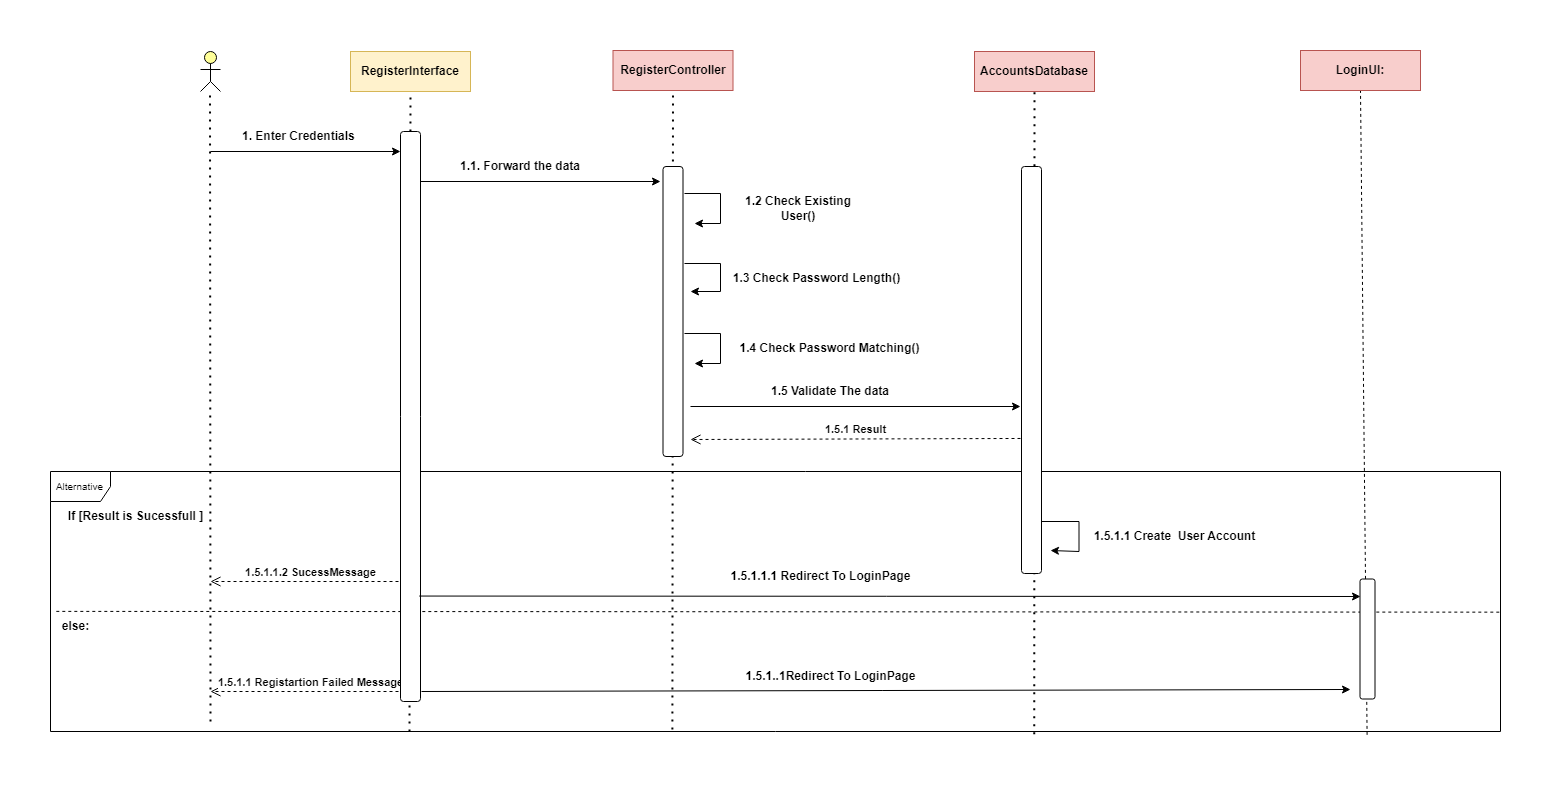

The diagram above was exported from draw.io. Its source (the exported page's mxGraphModel, read from the mxfile embedded in the PNG):
<mxGraphModel dx="2085" dy="676" grid="0" gridSize="10" guides="1" tooltips="1" connect="1" arrows="1" fold="1" page="1" pageScale="1" pageWidth="850" pageHeight="1100" math="0" shadow="0">
  <root>
    <mxCell id="0" />
    <mxCell id="1" parent="0" />
    <mxCell id="F0QyO-jtjK-hVml4AhR8-4" value="" style="endArrow=none;dashed=1;html=1;rounded=0;entryX=0.5;entryY=1;entryDx=0;entryDy=0;exitX=0.908;exitY=1.013;exitDx=0;exitDy=0;exitPerimeter=0;" parent="1" source="Ojzhykp5VkDdMrF-D9xi-16" target="F0QyO-jtjK-hVml4AhR8-3" edge="1">
      <mxGeometry width="50" height="50" relative="1" as="geometry">
        <mxPoint x="1180" y="360" as="sourcePoint" />
        <mxPoint x="1230" y="310" as="targetPoint" />
      </mxGeometry>
    </mxCell>
    <mxCell id="Ojzhykp5VkDdMrF-D9xi-1" value="" style="rounded=0;whiteSpace=wrap;html=1;fillColor=#fff2cc;strokeColor=#d6b656;fontStyle=1" parent="1" vertex="1">
      <mxGeometry x="290" y="80" width="120" height="40" as="geometry" />
    </mxCell>
    <mxCell id="Ojzhykp5VkDdMrF-D9xi-2" value="" style="html=1;outlineConnect=0;whiteSpace=wrap;fillColor=#ffff99;verticalLabelPosition=bottom;verticalAlign=top;align=center;shape=mxgraph.archimate3.actor;fontStyle=1" parent="1" vertex="1">
      <mxGeometry x="140" y="80" width="20" height="40" as="geometry" />
    </mxCell>
    <mxCell id="Ojzhykp5VkDdMrF-D9xi-3" value="" style="rounded=0;whiteSpace=wrap;html=1;fillColor=#f8cecc;strokeColor=#b85450;fontStyle=1" parent="1" vertex="1">
      <mxGeometry x="914" y="80" width="120" height="40" as="geometry" />
    </mxCell>
    <mxCell id="Ojzhykp5VkDdMrF-D9xi-4" value="" style="endArrow=none;dashed=1;html=1;dashPattern=1 3;strokeWidth=2;rounded=0;entryX=0.5;entryY=1;entryDx=0;entryDy=0;fontStyle=1;" parent="1" target="Ojzhykp5VkDdMrF-D9xi-1" edge="1">
      <mxGeometry width="50" height="50" relative="1" as="geometry">
        <mxPoint x="349" y="760" as="sourcePoint" />
        <mxPoint x="450" y="250" as="targetPoint" />
      </mxGeometry>
    </mxCell>
    <mxCell id="Ojzhykp5VkDdMrF-D9xi-5" value="" style="endArrow=none;dashed=1;html=1;dashPattern=1 3;strokeWidth=2;rounded=0;entryX=0.5;entryY=1;entryDx=0;entryDy=0;fontStyle=1;" parent="1" edge="1">
      <mxGeometry width="50" height="50" relative="1" as="geometry">
        <mxPoint x="150" y="750" as="sourcePoint" />
        <mxPoint x="149.5" y="120" as="targetPoint" />
      </mxGeometry>
    </mxCell>
    <mxCell id="Ojzhykp5VkDdMrF-D9xi-6" value="" style="endArrow=none;dashed=1;html=1;dashPattern=1 3;strokeWidth=2;rounded=0;entryX=0.5;entryY=1;entryDx=0;entryDy=0;fontStyle=1;exitX=0.709;exitY=1.011;exitDx=0;exitDy=0;exitPerimeter=0;" parent="1" target="Ojzhykp5VkDdMrF-D9xi-3" edge="1">
      <mxGeometry width="50" height="50" relative="1" as="geometry">
        <mxPoint x="973.7399999999998" y="762.8599999999999" as="sourcePoint" />
        <mxPoint x="734" y="130" as="targetPoint" />
      </mxGeometry>
    </mxCell>
    <mxCell id="Ojzhykp5VkDdMrF-D9xi-7" value="RegisterInterface" style="text;html=1;align=center;verticalAlign=middle;whiteSpace=wrap;rounded=0;fontStyle=1" parent="1" vertex="1">
      <mxGeometry x="315" y="85" width="70" height="30" as="geometry" />
    </mxCell>
    <mxCell id="Ojzhykp5VkDdMrF-D9xi-8" value="AccountsDatabase" style="text;html=1;align=center;verticalAlign=middle;whiteSpace=wrap;rounded=0;fontStyle=1" parent="1" vertex="1">
      <mxGeometry x="939" y="85" width="70" height="30" as="geometry" />
    </mxCell>
    <mxCell id="Ojzhykp5VkDdMrF-D9xi-9" value="" style="endArrow=classic;html=1;rounded=0;fontStyle=1;" parent="1" edge="1">
      <mxGeometry width="50" height="50" relative="1" as="geometry">
        <mxPoint x="150" y="180" as="sourcePoint" />
        <mxPoint x="340" y="180" as="targetPoint" />
      </mxGeometry>
    </mxCell>
    <mxCell id="Ojzhykp5VkDdMrF-D9xi-10" value="1. Enter Credentials&amp;nbsp;" style="text;html=1;align=center;verticalAlign=middle;whiteSpace=wrap;rounded=0;fontStyle=1" parent="1" vertex="1">
      <mxGeometry x="180" y="150" width="120" height="30" as="geometry" />
    </mxCell>
    <mxCell id="Ojzhykp5VkDdMrF-D9xi-11" value="" style="endArrow=classic;html=1;rounded=0;fontStyle=1" parent="1" edge="1">
      <mxGeometry width="50" height="50" relative="1" as="geometry">
        <mxPoint x="350" y="210" as="sourcePoint" />
        <mxPoint x="600" y="210" as="targetPoint" />
      </mxGeometry>
    </mxCell>
    <mxCell id="Ojzhykp5VkDdMrF-D9xi-12" value="1.1. Forward the data" style="text;html=1;align=center;verticalAlign=middle;whiteSpace=wrap;rounded=0;fontStyle=1" parent="1" vertex="1">
      <mxGeometry x="390" y="180" width="140" height="30" as="geometry" />
    </mxCell>
    <mxCell id="Ojzhykp5VkDdMrF-D9xi-15" value="" style="group;fontStyle=1" parent="1" vertex="1" connectable="0">
      <mxGeometry x="60" y="500" width="1380" height="260" as="geometry" />
    </mxCell>
    <mxCell id="Ojzhykp5VkDdMrF-D9xi-16" value="&lt;span style=&quot;font-weight: normal;&quot;&gt;&lt;font style=&quot;font-size: 10px;&quot;&gt;Alternative&lt;/font&gt;&lt;/span&gt;" style="shape=umlFrame;whiteSpace=wrap;html=1;pointerEvents=0;fontStyle=1" parent="Ojzhykp5VkDdMrF-D9xi-15" vertex="1">
      <mxGeometry x="-70" width="1450" height="260" as="geometry" />
    </mxCell>
    <mxCell id="Ojzhykp5VkDdMrF-D9xi-17" value="If [Result is Sucessfull ]" style="text;html=1;align=center;verticalAlign=middle;resizable=0;points=[];autosize=1;strokeColor=none;fillColor=none;fontStyle=1" parent="Ojzhykp5VkDdMrF-D9xi-15" vertex="1">
      <mxGeometry x="-60" y="30" width="150" height="30" as="geometry" />
    </mxCell>
    <mxCell id="Ojzhykp5VkDdMrF-D9xi-18" value="" style="endArrow=none;dashed=1;html=1;rounded=0;exitX=0.004;exitY=0.538;exitDx=0;exitDy=0;exitPerimeter=0;fontStyle=1;entryX=1;entryY=0.541;entryDx=0;entryDy=0;entryPerimeter=0;" parent="Ojzhykp5VkDdMrF-D9xi-15" source="Ojzhykp5VkDdMrF-D9xi-16" target="Ojzhykp5VkDdMrF-D9xi-16" edge="1">
      <mxGeometry width="50" height="50" relative="1" as="geometry">
        <mxPoint x="200.2816901408451" y="180" as="sourcePoint" />
        <mxPoint x="790" y="140" as="targetPoint" />
      </mxGeometry>
    </mxCell>
    <mxCell id="Ojzhykp5VkDdMrF-D9xi-21" value="" style="endArrow=classic;html=1;rounded=0;fontStyle=1;" parent="Ojzhykp5VkDdMrF-D9xi-15" edge="1">
      <mxGeometry width="50" height="50" relative="1" as="geometry">
        <mxPoint x="914.0028169014084" y="50" as="sourcePoint" />
        <mxPoint x="930" y="79" as="targetPoint" />
        <Array as="points">
          <mxPoint x="958.5098591549295" y="50" />
          <mxPoint x="958.5098591549295" y="80" />
        </Array>
      </mxGeometry>
    </mxCell>
    <mxCell id="Ojzhykp5VkDdMrF-D9xi-22" value="1.5.1.1 Create&amp;nbsp; User Account" style="text;html=1;align=center;verticalAlign=middle;resizable=0;points=[];autosize=1;strokeColor=none;fillColor=none;fontStyle=1" parent="Ojzhykp5VkDdMrF-D9xi-15" vertex="1">
      <mxGeometry x="967.9998591549295" y="52" width="172" height="26" as="geometry" />
    </mxCell>
    <mxCell id="Ojzhykp5VkDdMrF-D9xi-24" value="1.5.1.1 Registartion Failed Message" style="html=1;verticalAlign=bottom;endArrow=open;dashed=1;endSize=8;curved=0;rounded=0;fontStyle=1" parent="Ojzhykp5VkDdMrF-D9xi-15" edge="1">
      <mxGeometry relative="1" as="geometry">
        <mxPoint x="290" y="220" as="sourcePoint" />
        <mxPoint x="89.9976056338028" y="220" as="targetPoint" />
      </mxGeometry>
    </mxCell>
    <mxCell id="Ojzhykp5VkDdMrF-D9xi-33" value="1.5.1.1.1 Redirect To LoginPage" style="text;html=1;align=center;verticalAlign=middle;resizable=0;points=[];autosize=1;strokeColor=none;fillColor=none;fontStyle=1" parent="Ojzhykp5VkDdMrF-D9xi-15" vertex="1">
      <mxGeometry x="605.9998591549295" y="92" width="189" height="26" as="geometry" />
    </mxCell>
    <mxCell id="Rne9qPZYM0NmKlKI3fV--8" value="1.5.1..1Redirect To LoginPage" style="text;html=1;align=center;verticalAlign=middle;resizable=0;points=[];autosize=1;strokeColor=none;fillColor=none;fontStyle=1" parent="Ojzhykp5VkDdMrF-D9xi-15" vertex="1">
      <mxGeometry x="620.9998591549295" y="192" width="179" height="26" as="geometry" />
    </mxCell>
    <mxCell id="Rne9qPZYM0NmKlKI3fV--10" value="1.5.1.1.2 SucessMessage" style="html=1;verticalAlign=bottom;endArrow=open;dashed=1;endSize=8;curved=0;rounded=0;fontStyle=1" parent="Ojzhykp5VkDdMrF-D9xi-15" edge="1">
      <mxGeometry relative="1" as="geometry">
        <mxPoint x="290" y="110" as="sourcePoint" />
        <mxPoint x="89.9976056338028" y="110" as="targetPoint" />
      </mxGeometry>
    </mxCell>
    <mxCell id="F0QyO-jtjK-hVml4AhR8-7" value="" style="rounded=1;whiteSpace=wrap;html=1;rotation=90;" parent="Ojzhykp5VkDdMrF-D9xi-15" vertex="1">
      <mxGeometry x="1187" y="160" width="120" height="15" as="geometry" />
    </mxCell>
    <mxCell id="Ojzhykp5VkDdMrF-D9xi-29" value="1.5.1 Result" style="html=1;verticalAlign=bottom;endArrow=open;dashed=1;endSize=8;curved=0;rounded=0;fontStyle=1;" parent="1" edge="1">
      <mxGeometry relative="1" as="geometry">
        <mxPoint x="960" y="466.97" as="sourcePoint" />
        <mxPoint x="630" y="468" as="targetPoint" />
      </mxGeometry>
    </mxCell>
    <mxCell id="Ojzhykp5VkDdMrF-D9xi-19" value="else:" style="text;html=1;align=center;verticalAlign=middle;resizable=0;points=[];autosize=1;strokeColor=none;fillColor=none;fontStyle=1" parent="1" vertex="1">
      <mxGeometry x="-10.003239436619708" y="640" width="50" height="30" as="geometry" />
    </mxCell>
    <mxCell id="Ojzhykp5VkDdMrF-D9xi-44" value="" style="rounded=1;whiteSpace=wrap;html=1;rotation=90;" parent="1" vertex="1">
      <mxGeometry x="65" y="435" width="570" height="20" as="geometry" />
    </mxCell>
    <mxCell id="Ojzhykp5VkDdMrF-D9xi-45" value="" style="rounded=1;whiteSpace=wrap;html=1;rotation=90;" parent="1" vertex="1">
      <mxGeometry x="767.5" y="388.5" width="407" height="20" as="geometry" />
    </mxCell>
    <mxCell id="Rne9qPZYM0NmKlKI3fV--3" value="" style="group" parent="1" vertex="1" connectable="0">
      <mxGeometry x="552.5" y="79" width="120" height="40" as="geometry" />
    </mxCell>
    <mxCell id="Rne9qPZYM0NmKlKI3fV--1" value="" style="rounded=0;whiteSpace=wrap;html=1;fillColor=#f8cecc;strokeColor=#b85450;fontStyle=1" parent="Rne9qPZYM0NmKlKI3fV--3" vertex="1">
      <mxGeometry width="120" height="40" as="geometry" />
    </mxCell>
    <mxCell id="Rne9qPZYM0NmKlKI3fV--2" value="RegisterController" style="text;html=1;align=center;verticalAlign=middle;whiteSpace=wrap;rounded=0;fontStyle=1" parent="Rne9qPZYM0NmKlKI3fV--3" vertex="1">
      <mxGeometry x="25" y="5" width="70" height="30" as="geometry" />
    </mxCell>
    <mxCell id="Rne9qPZYM0NmKlKI3fV--4" value="" style="endArrow=none;dashed=1;html=1;dashPattern=1 3;strokeWidth=2;rounded=0;entryX=0.5;entryY=1;entryDx=0;entryDy=0;exitX=0.883;exitY=0.992;exitDx=0;exitDy=0;exitPerimeter=0;" parent="1" target="Rne9qPZYM0NmKlKI3fV--1" edge="1">
      <mxGeometry width="50" height="50" relative="1" as="geometry">
        <mxPoint x="611.8800000000001" y="757.9200000000001" as="sourcePoint" />
        <mxPoint x="512.5" y="260" as="targetPoint" />
      </mxGeometry>
    </mxCell>
    <mxCell id="Rne9qPZYM0NmKlKI3fV--5" value="" style="rounded=1;whiteSpace=wrap;html=1;rotation=90;" parent="1" vertex="1">
      <mxGeometry x="467.5" y="330" width="290" height="20" as="geometry" />
    </mxCell>
    <mxCell id="Rne9qPZYM0NmKlKI3fV--6" value="1.5 Validate The data" style="text;html=1;align=center;verticalAlign=middle;whiteSpace=wrap;rounded=0;fontStyle=1" parent="1" vertex="1">
      <mxGeometry x="700" y="405" width="140" height="30" as="geometry" />
    </mxCell>
    <mxCell id="Rne9qPZYM0NmKlKI3fV--7" value="" style="endArrow=classic;html=1;rounded=0;fontStyle=1;" parent="1" edge="1">
      <mxGeometry width="50" height="50" relative="1" as="geometry">
        <mxPoint x="630" y="435" as="sourcePoint" />
        <mxPoint x="960" y="435" as="targetPoint" />
      </mxGeometry>
    </mxCell>
    <mxCell id="jDPoiMG5fwT5OWFJYsVh-1" value="" style="endArrow=classic;html=1;rounded=0;fontStyle=1" parent="1" edge="1">
      <mxGeometry width="50" height="50" relative="1" as="geometry">
        <mxPoint x="624" y="222" as="sourcePoint" />
        <mxPoint x="634" y="252" as="targetPoint" />
        <Array as="points">
          <mxPoint x="660" y="222" />
          <mxPoint x="660" y="252" />
        </Array>
      </mxGeometry>
    </mxCell>
    <mxCell id="jDPoiMG5fwT5OWFJYsVh-2" value="1.2 Check Existing User()" style="text;html=1;align=center;verticalAlign=middle;whiteSpace=wrap;rounded=0;fontStyle=1" parent="1" vertex="1">
      <mxGeometry x="672.5" y="222" width="130" height="30" as="geometry" />
    </mxCell>
    <mxCell id="jDPoiMG5fwT5OWFJYsVh-3" value="" style="endArrow=classic;html=1;rounded=0;fontStyle=1" parent="1" edge="1">
      <mxGeometry width="50" height="50" relative="1" as="geometry">
        <mxPoint x="624" y="292" as="sourcePoint" />
        <mxPoint x="630" y="320" as="targetPoint" />
        <Array as="points">
          <mxPoint x="660" y="292" />
          <mxPoint x="660" y="320" />
        </Array>
      </mxGeometry>
    </mxCell>
    <mxCell id="jDPoiMG5fwT5OWFJYsVh-4" value="1.3 Check Password Length()" style="text;html=1;align=center;verticalAlign=middle;whiteSpace=wrap;rounded=0;fontStyle=1" parent="1" vertex="1">
      <mxGeometry x="660" y="292" width="193" height="30" as="geometry" />
    </mxCell>
    <mxCell id="jDPoiMG5fwT5OWFJYsVh-5" value="1.4 Check Password Matching()" style="text;html=1;align=center;verticalAlign=middle;whiteSpace=wrap;rounded=0;fontStyle=1" parent="1" vertex="1">
      <mxGeometry x="660" y="362" width="219" height="30" as="geometry" />
    </mxCell>
    <mxCell id="jDPoiMG5fwT5OWFJYsVh-6" value="" style="endArrow=classic;html=1;rounded=0;fontStyle=1" parent="1" edge="1">
      <mxGeometry width="50" height="50" relative="1" as="geometry">
        <mxPoint x="624" y="362" as="sourcePoint" />
        <mxPoint x="634" y="392" as="targetPoint" />
        <Array as="points">
          <mxPoint x="660" y="362" />
          <mxPoint x="660" y="392" />
        </Array>
      </mxGeometry>
    </mxCell>
    <mxCell id="F0QyO-jtjK-hVml4AhR8-3" value="LoginUI:" style="rounded=0;whiteSpace=wrap;html=1;fillColor=#f8cecc;strokeColor=#b85450;fontStyle=1" parent="1" vertex="1">
      <mxGeometry x="1240" y="79" width="120" height="40" as="geometry" />
    </mxCell>
    <mxCell id="F0QyO-jtjK-hVml4AhR8-5" value="" style="endArrow=classic;html=1;rounded=0;exitX=0.815;exitY=0.063;exitDx=0;exitDy=0;exitPerimeter=0;" parent="1" source="Ojzhykp5VkDdMrF-D9xi-44" edge="1">
      <mxGeometry width="50" height="50" relative="1" as="geometry">
        <mxPoint x="470" y="650" as="sourcePoint" />
        <mxPoint x="1300" y="625" as="targetPoint" />
      </mxGeometry>
    </mxCell>
    <mxCell id="F0QyO-jtjK-hVml4AhR8-6" value="" style="endArrow=classic;html=1;rounded=0;exitX=0.815;exitY=0.063;exitDx=0;exitDy=0;exitPerimeter=0;" parent="1" edge="1">
      <mxGeometry width="50" height="50" relative="1" as="geometry">
        <mxPoint x="361" y="720" as="sourcePoint" />
        <mxPoint x="1290" y="718" as="targetPoint" />
      </mxGeometry>
    </mxCell>
  </root>
</mxGraphModel>